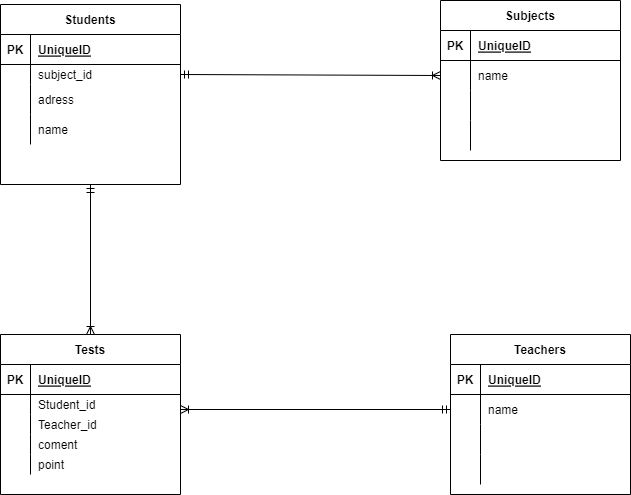

The diagram above was exported from draw.io. Its source (the exported page's mxGraphModel, read from the mxfile embedded in the PNG):
<mxGraphModel dx="820" dy="585" grid="1" gridSize="10" guides="1" tooltips="1" connect="1" arrows="1" fold="1" page="1" pageScale="1" pageWidth="827" pageHeight="1169" math="0" shadow="0">
  <root>
    <mxCell id="0" />
    <mxCell id="1" parent="0" />
    <mxCell id="18" value="Students" style="shape=table;startSize=30;container=1;collapsible=1;childLayout=tableLayout;fixedRows=1;rowLines=0;fontStyle=1;align=center;resizeLast=1;" parent="1" vertex="1">
      <mxGeometry x="110" y="220" width="180" height="180" as="geometry" />
    </mxCell>
    <mxCell id="19" value="" style="shape=partialRectangle;collapsible=0;dropTarget=0;pointerEvents=0;fillColor=none;top=0;left=0;bottom=1;right=0;points=[[0,0.5],[1,0.5]];portConstraint=eastwest;" parent="18" vertex="1">
      <mxGeometry y="30" width="180" height="30" as="geometry" />
    </mxCell>
    <mxCell id="20" value="PK" style="shape=partialRectangle;connectable=0;fillColor=none;top=0;left=0;bottom=0;right=0;fontStyle=1;overflow=hidden;" parent="19" vertex="1">
      <mxGeometry width="30" height="30" as="geometry">
        <mxRectangle width="30" height="30" as="alternateBounds" />
      </mxGeometry>
    </mxCell>
    <mxCell id="21" value="UniqueID" style="shape=partialRectangle;connectable=0;fillColor=none;top=0;left=0;bottom=0;right=0;align=left;spacingLeft=6;fontStyle=5;overflow=hidden;" parent="19" vertex="1">
      <mxGeometry x="30" width="150" height="30" as="geometry">
        <mxRectangle width="150" height="30" as="alternateBounds" />
      </mxGeometry>
    </mxCell>
    <mxCell id="22" value="" style="shape=partialRectangle;collapsible=0;dropTarget=0;pointerEvents=0;fillColor=none;top=0;left=0;bottom=0;right=0;points=[[0,0.5],[1,0.5]];portConstraint=eastwest;" parent="18" vertex="1">
      <mxGeometry y="60" width="180" height="20" as="geometry" />
    </mxCell>
    <mxCell id="23" value="" style="shape=partialRectangle;connectable=0;fillColor=none;top=0;left=0;bottom=0;right=0;editable=1;overflow=hidden;" parent="22" vertex="1">
      <mxGeometry width="30" height="20" as="geometry">
        <mxRectangle width="30" height="20" as="alternateBounds" />
      </mxGeometry>
    </mxCell>
    <mxCell id="24" value="subject_id" style="shape=partialRectangle;connectable=0;fillColor=none;top=0;left=0;bottom=0;right=0;align=left;spacingLeft=6;overflow=hidden;" parent="22" vertex="1">
      <mxGeometry x="30" width="150" height="20" as="geometry">
        <mxRectangle width="150" height="20" as="alternateBounds" />
      </mxGeometry>
    </mxCell>
    <mxCell id="25" value="" style="shape=partialRectangle;collapsible=0;dropTarget=0;pointerEvents=0;fillColor=none;top=0;left=0;bottom=0;right=0;points=[[0,0.5],[1,0.5]];portConstraint=eastwest;" parent="18" vertex="1">
      <mxGeometry y="80" width="180" height="30" as="geometry" />
    </mxCell>
    <mxCell id="26" value="" style="shape=partialRectangle;connectable=0;fillColor=none;top=0;left=0;bottom=0;right=0;editable=1;overflow=hidden;" parent="25" vertex="1">
      <mxGeometry width="30" height="30" as="geometry">
        <mxRectangle width="30" height="30" as="alternateBounds" />
      </mxGeometry>
    </mxCell>
    <mxCell id="27" value="adress" style="shape=partialRectangle;connectable=0;fillColor=none;top=0;left=0;bottom=0;right=0;align=left;spacingLeft=6;overflow=hidden;" parent="25" vertex="1">
      <mxGeometry x="30" width="150" height="30" as="geometry">
        <mxRectangle width="150" height="30" as="alternateBounds" />
      </mxGeometry>
    </mxCell>
    <mxCell id="28" value="" style="shape=partialRectangle;collapsible=0;dropTarget=0;pointerEvents=0;fillColor=none;top=0;left=0;bottom=0;right=0;points=[[0,0.5],[1,0.5]];portConstraint=eastwest;" parent="18" vertex="1">
      <mxGeometry y="110" width="180" height="30" as="geometry" />
    </mxCell>
    <mxCell id="29" value="" style="shape=partialRectangle;connectable=0;fillColor=none;top=0;left=0;bottom=0;right=0;editable=1;overflow=hidden;" parent="28" vertex="1">
      <mxGeometry width="30" height="30" as="geometry">
        <mxRectangle width="30" height="30" as="alternateBounds" />
      </mxGeometry>
    </mxCell>
    <mxCell id="30" value="name" style="shape=partialRectangle;connectable=0;fillColor=none;top=0;left=0;bottom=0;right=0;align=left;spacingLeft=6;overflow=hidden;" parent="28" vertex="1">
      <mxGeometry x="30" width="150" height="30" as="geometry">
        <mxRectangle width="150" height="30" as="alternateBounds" />
      </mxGeometry>
    </mxCell>
    <mxCell id="31" value="Teachers" style="shape=table;startSize=30;container=1;collapsible=1;childLayout=tableLayout;fixedRows=1;rowLines=0;fontStyle=1;align=center;resizeLast=1;" parent="1" vertex="1">
      <mxGeometry x="560" y="550" width="180" height="160" as="geometry" />
    </mxCell>
    <mxCell id="32" value="" style="shape=partialRectangle;collapsible=0;dropTarget=0;pointerEvents=0;fillColor=none;top=0;left=0;bottom=1;right=0;points=[[0,0.5],[1,0.5]];portConstraint=eastwest;" parent="31" vertex="1">
      <mxGeometry y="30" width="180" height="30" as="geometry" />
    </mxCell>
    <mxCell id="33" value="PK" style="shape=partialRectangle;connectable=0;fillColor=none;top=0;left=0;bottom=0;right=0;fontStyle=1;overflow=hidden;" parent="32" vertex="1">
      <mxGeometry width="30" height="30" as="geometry">
        <mxRectangle width="30" height="30" as="alternateBounds" />
      </mxGeometry>
    </mxCell>
    <mxCell id="34" value="UniqueID" style="shape=partialRectangle;connectable=0;fillColor=none;top=0;left=0;bottom=0;right=0;align=left;spacingLeft=6;fontStyle=5;overflow=hidden;" parent="32" vertex="1">
      <mxGeometry x="30" width="150" height="30" as="geometry">
        <mxRectangle width="150" height="30" as="alternateBounds" />
      </mxGeometry>
    </mxCell>
    <mxCell id="35" value="" style="shape=partialRectangle;collapsible=0;dropTarget=0;pointerEvents=0;fillColor=none;top=0;left=0;bottom=0;right=0;points=[[0,0.5],[1,0.5]];portConstraint=eastwest;" parent="31" vertex="1">
      <mxGeometry y="60" width="180" height="30" as="geometry" />
    </mxCell>
    <mxCell id="36" value="" style="shape=partialRectangle;connectable=0;fillColor=none;top=0;left=0;bottom=0;right=0;editable=1;overflow=hidden;" parent="35" vertex="1">
      <mxGeometry width="30" height="30" as="geometry">
        <mxRectangle width="30" height="30" as="alternateBounds" />
      </mxGeometry>
    </mxCell>
    <mxCell id="37" value="name" style="shape=partialRectangle;connectable=0;fillColor=none;top=0;left=0;bottom=0;right=0;align=left;spacingLeft=6;overflow=hidden;" parent="35" vertex="1">
      <mxGeometry x="30" width="150" height="30" as="geometry">
        <mxRectangle width="150" height="30" as="alternateBounds" />
      </mxGeometry>
    </mxCell>
    <mxCell id="38" value="" style="shape=partialRectangle;collapsible=0;dropTarget=0;pointerEvents=0;fillColor=none;top=0;left=0;bottom=0;right=0;points=[[0,0.5],[1,0.5]];portConstraint=eastwest;" parent="31" vertex="1">
      <mxGeometry y="90" width="180" height="30" as="geometry" />
    </mxCell>
    <mxCell id="39" value="" style="shape=partialRectangle;connectable=0;fillColor=none;top=0;left=0;bottom=0;right=0;editable=1;overflow=hidden;" parent="38" vertex="1">
      <mxGeometry width="30" height="30" as="geometry">
        <mxRectangle width="30" height="30" as="alternateBounds" />
      </mxGeometry>
    </mxCell>
    <mxCell id="40" value="" style="shape=partialRectangle;connectable=0;fillColor=none;top=0;left=0;bottom=0;right=0;align=left;spacingLeft=6;overflow=hidden;" parent="38" vertex="1">
      <mxGeometry x="30" width="150" height="30" as="geometry">
        <mxRectangle width="150" height="30" as="alternateBounds" />
      </mxGeometry>
    </mxCell>
    <mxCell id="41" value="" style="shape=partialRectangle;collapsible=0;dropTarget=0;pointerEvents=0;fillColor=none;top=0;left=0;bottom=0;right=0;points=[[0,0.5],[1,0.5]];portConstraint=eastwest;" parent="31" vertex="1">
      <mxGeometry y="120" width="180" height="30" as="geometry" />
    </mxCell>
    <mxCell id="42" value="" style="shape=partialRectangle;connectable=0;fillColor=none;top=0;left=0;bottom=0;right=0;editable=1;overflow=hidden;" parent="41" vertex="1">
      <mxGeometry width="30" height="30" as="geometry">
        <mxRectangle width="30" height="30" as="alternateBounds" />
      </mxGeometry>
    </mxCell>
    <mxCell id="43" value="" style="shape=partialRectangle;connectable=0;fillColor=none;top=0;left=0;bottom=0;right=0;align=left;spacingLeft=6;overflow=hidden;" parent="41" vertex="1">
      <mxGeometry x="30" width="150" height="30" as="geometry">
        <mxRectangle width="150" height="30" as="alternateBounds" />
      </mxGeometry>
    </mxCell>
    <mxCell id="44" value="Subjects" style="shape=table;startSize=30;container=1;collapsible=1;childLayout=tableLayout;fixedRows=1;rowLines=0;fontStyle=1;align=center;resizeLast=1;" parent="1" vertex="1">
      <mxGeometry x="550" y="216" width="180" height="160" as="geometry" />
    </mxCell>
    <mxCell id="45" value="" style="shape=partialRectangle;collapsible=0;dropTarget=0;pointerEvents=0;fillColor=none;top=0;left=0;bottom=1;right=0;points=[[0,0.5],[1,0.5]];portConstraint=eastwest;" parent="44" vertex="1">
      <mxGeometry y="30" width="180" height="30" as="geometry" />
    </mxCell>
    <mxCell id="46" value="PK" style="shape=partialRectangle;connectable=0;fillColor=none;top=0;left=0;bottom=0;right=0;fontStyle=1;overflow=hidden;" parent="45" vertex="1">
      <mxGeometry width="30" height="30" as="geometry">
        <mxRectangle width="30" height="30" as="alternateBounds" />
      </mxGeometry>
    </mxCell>
    <mxCell id="47" value="UniqueID" style="shape=partialRectangle;connectable=0;fillColor=none;top=0;left=0;bottom=0;right=0;align=left;spacingLeft=6;fontStyle=5;overflow=hidden;" parent="45" vertex="1">
      <mxGeometry x="30" width="150" height="30" as="geometry">
        <mxRectangle width="150" height="30" as="alternateBounds" />
      </mxGeometry>
    </mxCell>
    <mxCell id="48" value="" style="shape=partialRectangle;collapsible=0;dropTarget=0;pointerEvents=0;fillColor=none;top=0;left=0;bottom=0;right=0;points=[[0,0.5],[1,0.5]];portConstraint=eastwest;" parent="44" vertex="1">
      <mxGeometry y="60" width="180" height="30" as="geometry" />
    </mxCell>
    <mxCell id="49" value="" style="shape=partialRectangle;connectable=0;fillColor=none;top=0;left=0;bottom=0;right=0;editable=1;overflow=hidden;" parent="48" vertex="1">
      <mxGeometry width="30" height="30" as="geometry">
        <mxRectangle width="30" height="30" as="alternateBounds" />
      </mxGeometry>
    </mxCell>
    <mxCell id="50" value="name" style="shape=partialRectangle;connectable=0;fillColor=none;top=0;left=0;bottom=0;right=0;align=left;spacingLeft=6;overflow=hidden;" parent="48" vertex="1">
      <mxGeometry x="30" width="150" height="30" as="geometry">
        <mxRectangle width="150" height="30" as="alternateBounds" />
      </mxGeometry>
    </mxCell>
    <mxCell id="51" value="" style="shape=partialRectangle;collapsible=0;dropTarget=0;pointerEvents=0;fillColor=none;top=0;left=0;bottom=0;right=0;points=[[0,0.5],[1,0.5]];portConstraint=eastwest;" parent="44" vertex="1">
      <mxGeometry y="90" width="180" height="30" as="geometry" />
    </mxCell>
    <mxCell id="52" value="" style="shape=partialRectangle;connectable=0;fillColor=none;top=0;left=0;bottom=0;right=0;editable=1;overflow=hidden;" parent="51" vertex="1">
      <mxGeometry width="30" height="30" as="geometry">
        <mxRectangle width="30" height="30" as="alternateBounds" />
      </mxGeometry>
    </mxCell>
    <mxCell id="53" value="" style="shape=partialRectangle;connectable=0;fillColor=none;top=0;left=0;bottom=0;right=0;align=left;spacingLeft=6;overflow=hidden;" parent="51" vertex="1">
      <mxGeometry x="30" width="150" height="30" as="geometry">
        <mxRectangle width="150" height="30" as="alternateBounds" />
      </mxGeometry>
    </mxCell>
    <mxCell id="54" value="" style="shape=partialRectangle;collapsible=0;dropTarget=0;pointerEvents=0;fillColor=none;top=0;left=0;bottom=0;right=0;points=[[0,0.5],[1,0.5]];portConstraint=eastwest;" parent="44" vertex="1">
      <mxGeometry y="120" width="180" height="30" as="geometry" />
    </mxCell>
    <mxCell id="55" value="" style="shape=partialRectangle;connectable=0;fillColor=none;top=0;left=0;bottom=0;right=0;editable=1;overflow=hidden;" parent="54" vertex="1">
      <mxGeometry width="30" height="30" as="geometry">
        <mxRectangle width="30" height="30" as="alternateBounds" />
      </mxGeometry>
    </mxCell>
    <mxCell id="56" value="" style="shape=partialRectangle;connectable=0;fillColor=none;top=0;left=0;bottom=0;right=0;align=left;spacingLeft=6;overflow=hidden;" parent="54" vertex="1">
      <mxGeometry x="30" width="150" height="30" as="geometry">
        <mxRectangle width="150" height="30" as="alternateBounds" />
      </mxGeometry>
    </mxCell>
    <mxCell id="70" value="Tests" style="shape=table;startSize=30;container=1;collapsible=1;childLayout=tableLayout;fixedRows=1;rowLines=0;fontStyle=1;align=center;resizeLast=1;" parent="1" vertex="1">
      <mxGeometry x="110" y="550" width="180" height="160" as="geometry" />
    </mxCell>
    <mxCell id="71" value="" style="shape=partialRectangle;collapsible=0;dropTarget=0;pointerEvents=0;fillColor=none;top=0;left=0;bottom=1;right=0;points=[[0,0.5],[1,0.5]];portConstraint=eastwest;" parent="70" vertex="1">
      <mxGeometry y="30" width="180" height="30" as="geometry" />
    </mxCell>
    <mxCell id="72" value="PK" style="shape=partialRectangle;connectable=0;fillColor=none;top=0;left=0;bottom=0;right=0;fontStyle=1;overflow=hidden;" parent="71" vertex="1">
      <mxGeometry width="30" height="30" as="geometry">
        <mxRectangle width="30" height="30" as="alternateBounds" />
      </mxGeometry>
    </mxCell>
    <mxCell id="73" value="UniqueID" style="shape=partialRectangle;connectable=0;fillColor=none;top=0;left=0;bottom=0;right=0;align=left;spacingLeft=6;fontStyle=5;overflow=hidden;" parent="71" vertex="1">
      <mxGeometry x="30" width="150" height="30" as="geometry">
        <mxRectangle width="150" height="30" as="alternateBounds" />
      </mxGeometry>
    </mxCell>
    <mxCell id="74" value="" style="shape=partialRectangle;collapsible=0;dropTarget=0;pointerEvents=0;fillColor=none;top=0;left=0;bottom=0;right=0;points=[[0,0.5],[1,0.5]];portConstraint=eastwest;" parent="70" vertex="1">
      <mxGeometry y="60" width="180" height="20" as="geometry" />
    </mxCell>
    <mxCell id="75" value="" style="shape=partialRectangle;connectable=0;fillColor=none;top=0;left=0;bottom=0;right=0;editable=1;overflow=hidden;" parent="74" vertex="1">
      <mxGeometry width="30" height="20" as="geometry">
        <mxRectangle width="30" height="20" as="alternateBounds" />
      </mxGeometry>
    </mxCell>
    <mxCell id="76" value="Student_id" style="shape=partialRectangle;connectable=0;fillColor=none;top=0;left=0;bottom=0;right=0;align=left;spacingLeft=6;overflow=hidden;" parent="74" vertex="1">
      <mxGeometry x="30" width="150" height="20" as="geometry">
        <mxRectangle width="150" height="20" as="alternateBounds" />
      </mxGeometry>
    </mxCell>
    <mxCell id="77" value="" style="shape=partialRectangle;collapsible=0;dropTarget=0;pointerEvents=0;fillColor=none;top=0;left=0;bottom=0;right=0;points=[[0,0.5],[1,0.5]];portConstraint=eastwest;" parent="70" vertex="1">
      <mxGeometry y="80" width="180" height="20" as="geometry" />
    </mxCell>
    <mxCell id="78" value="" style="shape=partialRectangle;connectable=0;fillColor=none;top=0;left=0;bottom=0;right=0;editable=1;overflow=hidden;" parent="77" vertex="1">
      <mxGeometry width="30" height="20" as="geometry">
        <mxRectangle width="30" height="20" as="alternateBounds" />
      </mxGeometry>
    </mxCell>
    <mxCell id="79" value="Teacher_id" style="shape=partialRectangle;connectable=0;fillColor=none;top=0;left=0;bottom=0;right=0;align=left;spacingLeft=6;overflow=hidden;" parent="77" vertex="1">
      <mxGeometry x="30" width="150" height="20" as="geometry">
        <mxRectangle width="150" height="20" as="alternateBounds" />
      </mxGeometry>
    </mxCell>
    <mxCell id="80" value="" style="shape=partialRectangle;collapsible=0;dropTarget=0;pointerEvents=0;fillColor=none;top=0;left=0;bottom=0;right=0;points=[[0,0.5],[1,0.5]];portConstraint=eastwest;" parent="70" vertex="1">
      <mxGeometry y="100" width="180" height="20" as="geometry" />
    </mxCell>
    <mxCell id="81" value="" style="shape=partialRectangle;connectable=0;fillColor=none;top=0;left=0;bottom=0;right=0;editable=1;overflow=hidden;" parent="80" vertex="1">
      <mxGeometry width="30" height="20" as="geometry">
        <mxRectangle width="30" height="20" as="alternateBounds" />
      </mxGeometry>
    </mxCell>
    <mxCell id="82" value="coment" style="shape=partialRectangle;connectable=0;fillColor=none;top=0;left=0;bottom=0;right=0;align=left;spacingLeft=6;overflow=hidden;" parent="80" vertex="1">
      <mxGeometry x="30" width="150" height="20" as="geometry">
        <mxRectangle width="150" height="20" as="alternateBounds" />
      </mxGeometry>
    </mxCell>
    <mxCell id="83" value="" style="shape=partialRectangle;collapsible=0;dropTarget=0;pointerEvents=0;fillColor=none;top=0;left=0;bottom=0;right=0;points=[[0,0.5],[1,0.5]];portConstraint=eastwest;" parent="70" vertex="1">
      <mxGeometry y="120" width="180" height="20" as="geometry" />
    </mxCell>
    <mxCell id="84" value="" style="shape=partialRectangle;connectable=0;fillColor=none;top=0;left=0;bottom=0;right=0;editable=1;overflow=hidden;" parent="83" vertex="1">
      <mxGeometry width="30" height="20" as="geometry">
        <mxRectangle width="30" height="20" as="alternateBounds" />
      </mxGeometry>
    </mxCell>
    <mxCell id="85" value="point" style="shape=partialRectangle;connectable=0;fillColor=none;top=0;left=0;bottom=0;right=0;align=left;spacingLeft=6;overflow=hidden;" parent="83" vertex="1">
      <mxGeometry x="30" width="150" height="20" as="geometry">
        <mxRectangle width="150" height="20" as="alternateBounds" />
      </mxGeometry>
    </mxCell>
    <mxCell id="87" value="" style="shape=partialRectangle;connectable=0;fillColor=none;top=0;left=0;bottom=0;right=0;align=left;spacingLeft=6;overflow=hidden;" parent="1" vertex="1">
      <mxGeometry x="140" y="690" width="150" height="20" as="geometry">
        <mxRectangle width="150" height="20" as="alternateBounds" />
      </mxGeometry>
    </mxCell>
    <mxCell id="91" value="" style="shape=partialRectangle;connectable=0;fillColor=none;top=0;left=0;bottom=0;right=0;align=left;spacingLeft=6;overflow=hidden;" parent="1" vertex="1">
      <mxGeometry x="140" y="360" width="150" height="30" as="geometry">
        <mxRectangle width="150" height="30" as="alternateBounds" />
      </mxGeometry>
    </mxCell>
    <mxCell id="128" value="" style="fontSize=12;html=1;endArrow=ERoneToMany;startArrow=ERmandOne;exitX=1;exitY=0.5;exitDx=0;exitDy=0;entryX=0;entryY=0.5;entryDx=0;entryDy=0;" edge="1" parent="1" source="22" target="48">
      <mxGeometry width="100" height="100" relative="1" as="geometry">
        <mxPoint x="360" y="350" as="sourcePoint" />
        <mxPoint x="550" y="315" as="targetPoint" />
      </mxGeometry>
    </mxCell>
    <mxCell id="129" value="" style="fontSize=12;html=1;endArrow=ERoneToMany;startArrow=ERmandOne;exitX=0.5;exitY=1;exitDx=0;exitDy=0;" edge="1" parent="1" source="18" target="70">
      <mxGeometry width="100" height="100" relative="1" as="geometry">
        <mxPoint x="300" y="300" as="sourcePoint" />
        <mxPoint x="560" y="301" as="targetPoint" />
      </mxGeometry>
    </mxCell>
    <mxCell id="130" value="" style="fontSize=12;html=1;endArrow=ERoneToMany;startArrow=ERmandOne;exitX=0;exitY=0.5;exitDx=0;exitDy=0;" edge="1" parent="1" source="35">
      <mxGeometry width="100" height="100" relative="1" as="geometry">
        <mxPoint x="210" y="410" as="sourcePoint" />
        <mxPoint x="290" y="625" as="targetPoint" />
      </mxGeometry>
    </mxCell>
  </root>
</mxGraphModel>